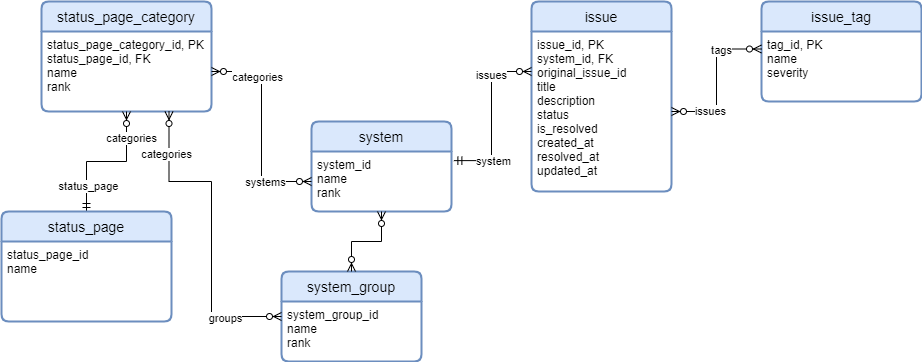

The diagram above was exported from draw.io. Its source (the exported page's mxGraphModel, read from the mxfile embedded in the PNG):
<mxGraphModel dx="766" dy="481" grid="1" gridSize="10" guides="1" tooltips="1" connect="1" arrows="1" fold="1" page="1" pageScale="1" pageWidth="850" pageHeight="1100" math="0" shadow="0">
  <root>
    <mxCell id="0" />
    <mxCell id="1" parent="0" />
    <mxCell id="bRqg-cTTNzmwWCZdAeQQ-6" value="issue" style="swimlane;childLayout=stackLayout;horizontal=1;startSize=30;horizontalStack=0;rounded=1;fontSize=14;fontStyle=0;strokeWidth=2;resizeParent=0;resizeLast=1;shadow=0;dashed=0;align=center;arcSize=8;fillColor=#dae8fc;strokeColor=#6c8ebf;" vertex="1" parent="1">
      <mxGeometry x="590" y="50" width="140" height="190" as="geometry">
        <mxRectangle x="345" y="200" width="70" height="30" as="alternateBounds" />
      </mxGeometry>
    </mxCell>
    <mxCell id="bRqg-cTTNzmwWCZdAeQQ-7" value="issue_id, PK&#10;system_id, FK&#10;original_issue_id&#10;title&#10;description&#10;status&#10;is_resolved&#10;created_at&#10;resolved_at&#10;updated_at" style="align=left;strokeColor=none;fillColor=none;spacingLeft=4;fontSize=12;verticalAlign=top;resizable=0;rotatable=0;part=1;" vertex="1" parent="bRqg-cTTNzmwWCZdAeQQ-6">
      <mxGeometry y="30" width="140" height="160" as="geometry" />
    </mxCell>
    <mxCell id="bRqg-cTTNzmwWCZdAeQQ-8" value="system" style="swimlane;childLayout=stackLayout;horizontal=1;startSize=30;horizontalStack=0;rounded=1;fontSize=14;fontStyle=0;strokeWidth=2;resizeParent=0;resizeLast=1;shadow=0;dashed=0;align=center;arcSize=8;fillColor=#dae8fc;strokeColor=#6c8ebf;" vertex="1" parent="1">
      <mxGeometry x="370" y="170" width="140" height="90" as="geometry">
        <mxRectangle x="345" y="200" width="70" height="30" as="alternateBounds" />
      </mxGeometry>
    </mxCell>
    <mxCell id="bRqg-cTTNzmwWCZdAeQQ-9" value="system_id&#10;name&#10;rank" style="align=left;strokeColor=none;fillColor=none;spacingLeft=4;fontSize=12;verticalAlign=top;resizable=0;rotatable=0;part=1;" vertex="1" parent="bRqg-cTTNzmwWCZdAeQQ-8">
      <mxGeometry y="30" width="140" height="60" as="geometry" />
    </mxCell>
    <mxCell id="bRqg-cTTNzmwWCZdAeQQ-10" style="edgeStyle=orthogonalEdgeStyle;rounded=0;orthogonalLoop=1;jettySize=auto;html=1;exitX=0;exitY=0.25;exitDx=0;exitDy=0;entryX=1.017;entryY=0.152;entryDx=0;entryDy=0;entryPerimeter=0;endArrow=ERmandOne;endFill=0;startArrow=ERzeroToMany;startFill=1;" edge="1" parent="1" source="bRqg-cTTNzmwWCZdAeQQ-7" target="bRqg-cTTNzmwWCZdAeQQ-9">
      <mxGeometry relative="1" as="geometry">
        <mxPoint x="390" y="240" as="targetPoint" />
      </mxGeometry>
    </mxCell>
    <mxCell id="bRqg-cTTNzmwWCZdAeQQ-31" value="issues" style="edgeLabel;html=1;align=center;verticalAlign=middle;resizable=0;points=[];" vertex="1" connectable="0" parent="bRqg-cTTNzmwWCZdAeQQ-10">
      <mxGeometry x="-0.4882" y="-1" relative="1" as="geometry">
        <mxPoint as="offset" />
      </mxGeometry>
    </mxCell>
    <mxCell id="bRqg-cTTNzmwWCZdAeQQ-32" value="system" style="edgeLabel;html=1;align=center;verticalAlign=middle;resizable=0;points=[];" vertex="1" connectable="0" parent="bRqg-cTTNzmwWCZdAeQQ-10">
      <mxGeometry x="0.5435" y="1" relative="1" as="geometry">
        <mxPoint x="1" y="-1" as="offset" />
      </mxGeometry>
    </mxCell>
    <mxCell id="bRqg-cTTNzmwWCZdAeQQ-11" value="status_page_category" style="swimlane;childLayout=stackLayout;horizontal=1;startSize=30;horizontalStack=0;rounded=1;fontSize=14;fontStyle=0;strokeWidth=2;resizeParent=0;resizeLast=1;shadow=0;dashed=0;align=center;arcSize=8;fillColor=#dae8fc;strokeColor=#6c8ebf;" vertex="1" parent="1">
      <mxGeometry x="100" y="50" width="170" height="110" as="geometry">
        <mxRectangle x="345" y="200" width="70" height="30" as="alternateBounds" />
      </mxGeometry>
    </mxCell>
    <mxCell id="bRqg-cTTNzmwWCZdAeQQ-12" value="status_page_category_id, PK&#10;status_page_id, FK&#10;name&#10;rank" style="align=left;strokeColor=none;fillColor=none;spacingLeft=4;fontSize=12;verticalAlign=top;resizable=0;rotatable=0;part=1;" vertex="1" parent="bRqg-cTTNzmwWCZdAeQQ-11">
      <mxGeometry y="30" width="170" height="80" as="geometry" />
    </mxCell>
    <mxCell id="bRqg-cTTNzmwWCZdAeQQ-13" style="edgeStyle=orthogonalEdgeStyle;rounded=0;orthogonalLoop=1;jettySize=auto;html=1;exitX=0;exitY=0.5;exitDx=0;exitDy=0;entryX=1;entryY=0.5;entryDx=0;entryDy=0;startArrow=ERzeroToMany;startFill=1;endArrow=ERzeroToMany;endFill=1;" edge="1" parent="1" source="bRqg-cTTNzmwWCZdAeQQ-9" target="bRqg-cTTNzmwWCZdAeQQ-12">
      <mxGeometry relative="1" as="geometry" />
    </mxCell>
    <mxCell id="bRqg-cTTNzmwWCZdAeQQ-27" value="categories" style="edgeLabel;html=1;align=center;verticalAlign=middle;resizable=0;points=[];" vertex="1" connectable="0" parent="bRqg-cTTNzmwWCZdAeQQ-13">
      <mxGeometry x="0.5714" y="5" relative="1" as="geometry">
        <mxPoint as="offset" />
      </mxGeometry>
    </mxCell>
    <mxCell id="bRqg-cTTNzmwWCZdAeQQ-28" value="systems" style="edgeLabel;html=1;align=center;verticalAlign=middle;resizable=0;points=[];" vertex="1" connectable="0" parent="bRqg-cTTNzmwWCZdAeQQ-13">
      <mxGeometry x="-0.5524" relative="1" as="geometry">
        <mxPoint as="offset" />
      </mxGeometry>
    </mxCell>
    <mxCell id="bRqg-cTTNzmwWCZdAeQQ-21" value="issue_tag" style="swimlane;childLayout=stackLayout;horizontal=1;startSize=30;horizontalStack=0;rounded=1;fontSize=14;fontStyle=0;strokeWidth=2;resizeParent=0;resizeLast=1;shadow=0;dashed=0;align=center;arcSize=8;fillColor=#dae8fc;strokeColor=#6c8ebf;" vertex="1" parent="1">
      <mxGeometry x="820" y="50" width="160" height="100" as="geometry">
        <mxRectangle x="345" y="200" width="70" height="30" as="alternateBounds" />
      </mxGeometry>
    </mxCell>
    <mxCell id="bRqg-cTTNzmwWCZdAeQQ-22" value="tag_id, PK&#10;name&#10;severity" style="align=left;strokeColor=none;fillColor=none;spacingLeft=4;fontSize=12;verticalAlign=top;resizable=0;rotatable=0;part=1;" vertex="1" parent="bRqg-cTTNzmwWCZdAeQQ-21">
      <mxGeometry y="30" width="160" height="70" as="geometry" />
    </mxCell>
    <mxCell id="bRqg-cTTNzmwWCZdAeQQ-23" style="edgeStyle=orthogonalEdgeStyle;rounded=0;orthogonalLoop=1;jettySize=auto;html=1;exitX=1;exitY=0.5;exitDx=0;exitDy=0;entryX=0;entryY=0.25;entryDx=0;entryDy=0;startArrow=ERzeroToMany;startFill=1;endArrow=ERzeroToMany;endFill=1;" edge="1" parent="1" source="bRqg-cTTNzmwWCZdAeQQ-7" target="bRqg-cTTNzmwWCZdAeQQ-22">
      <mxGeometry relative="1" as="geometry" />
    </mxCell>
    <mxCell id="bRqg-cTTNzmwWCZdAeQQ-33" value="tags" style="edgeLabel;html=1;align=center;verticalAlign=middle;resizable=0;points=[];" vertex="1" connectable="0" parent="bRqg-cTTNzmwWCZdAeQQ-23">
      <mxGeometry x="0.471" y="-1" relative="1" as="geometry">
        <mxPoint as="offset" />
      </mxGeometry>
    </mxCell>
    <mxCell id="bRqg-cTTNzmwWCZdAeQQ-34" value="issues" style="edgeLabel;html=1;align=center;verticalAlign=middle;resizable=0;points=[];" vertex="1" connectable="0" parent="bRqg-cTTNzmwWCZdAeQQ-23">
      <mxGeometry x="-0.506" y="1" relative="1" as="geometry">
        <mxPoint as="offset" />
      </mxGeometry>
    </mxCell>
    <mxCell id="bRqg-cTTNzmwWCZdAeQQ-26" style="edgeStyle=orthogonalEdgeStyle;rounded=0;orthogonalLoop=1;jettySize=auto;html=1;exitX=0.5;exitY=0;exitDx=0;exitDy=0;entryX=0.5;entryY=1;entryDx=0;entryDy=0;startArrow=ERmandOne;startFill=0;endArrow=ERzeroToMany;endFill=1;" edge="1" parent="1" source="bRqg-cTTNzmwWCZdAeQQ-24" target="bRqg-cTTNzmwWCZdAeQQ-12">
      <mxGeometry relative="1" as="geometry" />
    </mxCell>
    <mxCell id="bRqg-cTTNzmwWCZdAeQQ-29" value="categories" style="edgeLabel;html=1;align=center;verticalAlign=middle;resizable=0;points=[];" vertex="1" connectable="0" parent="bRqg-cTTNzmwWCZdAeQQ-26">
      <mxGeometry x="0.6222" y="-4" relative="1" as="geometry">
        <mxPoint as="offset" />
      </mxGeometry>
    </mxCell>
    <mxCell id="bRqg-cTTNzmwWCZdAeQQ-30" value="status_page" style="edgeLabel;html=1;align=center;verticalAlign=middle;resizable=0;points=[];" vertex="1" connectable="0" parent="bRqg-cTTNzmwWCZdAeQQ-26">
      <mxGeometry x="-0.6349" y="-1" relative="1" as="geometry">
        <mxPoint as="offset" />
      </mxGeometry>
    </mxCell>
    <mxCell id="bRqg-cTTNzmwWCZdAeQQ-24" value="status_page" style="swimlane;childLayout=stackLayout;horizontal=1;startSize=30;horizontalStack=0;rounded=1;fontSize=14;fontStyle=0;strokeWidth=2;resizeParent=0;resizeLast=1;shadow=0;dashed=0;align=center;arcSize=8;fillColor=#dae8fc;strokeColor=#6c8ebf;" vertex="1" parent="1">
      <mxGeometry x="60" y="260" width="170" height="110" as="geometry">
        <mxRectangle x="345" y="200" width="70" height="30" as="alternateBounds" />
      </mxGeometry>
    </mxCell>
    <mxCell id="bRqg-cTTNzmwWCZdAeQQ-25" value="status_page_id&#10;name" style="align=left;strokeColor=none;fillColor=none;spacingLeft=4;fontSize=12;verticalAlign=top;resizable=0;rotatable=0;part=1;" vertex="1" parent="bRqg-cTTNzmwWCZdAeQQ-24">
      <mxGeometry y="30" width="170" height="80" as="geometry" />
    </mxCell>
    <mxCell id="bRqg-cTTNzmwWCZdAeQQ-35" value="system_group" style="swimlane;childLayout=stackLayout;horizontal=1;startSize=30;horizontalStack=0;rounded=1;fontSize=14;fontStyle=0;strokeWidth=2;resizeParent=0;resizeLast=1;shadow=0;dashed=0;align=center;arcSize=8;fillColor=#dae8fc;strokeColor=#6c8ebf;" vertex="1" parent="1">
      <mxGeometry x="340" y="320" width="140" height="90" as="geometry">
        <mxRectangle x="345" y="200" width="70" height="30" as="alternateBounds" />
      </mxGeometry>
    </mxCell>
    <mxCell id="bRqg-cTTNzmwWCZdAeQQ-36" value="system_group_id&#10;name&#10;rank" style="align=left;strokeColor=none;fillColor=none;spacingLeft=4;fontSize=12;verticalAlign=top;resizable=0;rotatable=0;part=1;" vertex="1" parent="bRqg-cTTNzmwWCZdAeQQ-35">
      <mxGeometry y="30" width="140" height="60" as="geometry" />
    </mxCell>
    <mxCell id="bRqg-cTTNzmwWCZdAeQQ-37" style="edgeStyle=orthogonalEdgeStyle;rounded=0;orthogonalLoop=1;jettySize=auto;html=1;exitX=0.5;exitY=1;exitDx=0;exitDy=0;startArrow=ERzeroToMany;startFill=1;endArrow=ERzeroToMany;endFill=1;" edge="1" parent="1" source="bRqg-cTTNzmwWCZdAeQQ-9" target="bRqg-cTTNzmwWCZdAeQQ-35">
      <mxGeometry relative="1" as="geometry" />
    </mxCell>
    <mxCell id="bRqg-cTTNzmwWCZdAeQQ-38" style="edgeStyle=orthogonalEdgeStyle;rounded=0;orthogonalLoop=1;jettySize=auto;html=1;exitX=0.75;exitY=1;exitDx=0;exitDy=0;entryX=0;entryY=0.25;entryDx=0;entryDy=0;startArrow=ERzeroToMany;startFill=1;endArrow=ERzeroToMany;endFill=1;" edge="1" parent="1" source="bRqg-cTTNzmwWCZdAeQQ-12" target="bRqg-cTTNzmwWCZdAeQQ-36">
      <mxGeometry relative="1" as="geometry">
        <Array as="points">
          <mxPoint x="228" y="230" />
          <mxPoint x="270" y="230" />
          <mxPoint x="270" y="365" />
        </Array>
      </mxGeometry>
    </mxCell>
    <mxCell id="bRqg-cTTNzmwWCZdAeQQ-39" value="categories" style="edgeLabel;html=1;align=center;verticalAlign=middle;resizable=0;points=[];" vertex="1" connectable="0" parent="bRqg-cTTNzmwWCZdAeQQ-38">
      <mxGeometry x="-0.7375" y="-3" relative="1" as="geometry">
        <mxPoint as="offset" />
      </mxGeometry>
    </mxCell>
    <mxCell id="bRqg-cTTNzmwWCZdAeQQ-40" value="groups" style="edgeLabel;html=1;align=center;verticalAlign=middle;resizable=0;points=[];" vertex="1" connectable="0" parent="bRqg-cTTNzmwWCZdAeQQ-38">
      <mxGeometry x="0.643" y="-1" relative="1" as="geometry">
        <mxPoint as="offset" />
      </mxGeometry>
    </mxCell>
  </root>
</mxGraphModel>